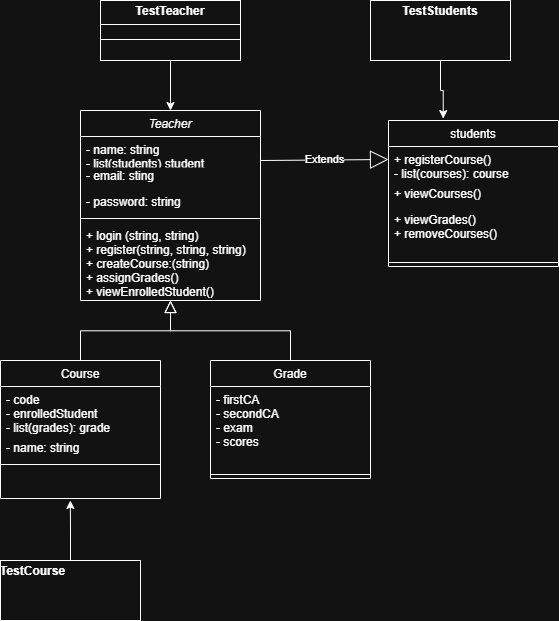

The diagram above was exported from draw.io. Its source (the exported page's mxGraphModel, read from the mxfile embedded in the PNG):
<mxGraphModel dx="508" dy="364" grid="1" gridSize="10" guides="1" tooltips="1" connect="1" arrows="1" fold="1" page="1" pageScale="1" pageWidth="827" pageHeight="1169" math="0" shadow="0">
  <root>
    <mxCell id="WIyWlLk6GJQsqaUBKTNV-0" />
    <mxCell id="WIyWlLk6GJQsqaUBKTNV-1" parent="WIyWlLk6GJQsqaUBKTNV-0" />
    <mxCell id="zkfFHV4jXpPFQw0GAbJ--0" value="Teacher" style="swimlane;fontStyle=2;align=center;verticalAlign=top;childLayout=stackLayout;horizontal=1;startSize=26;horizontalStack=0;resizeParent=1;resizeLast=0;collapsible=1;marginBottom=0;rounded=0;shadow=0;strokeWidth=1;" parent="WIyWlLk6GJQsqaUBKTNV-1" vertex="1">
      <mxGeometry x="200" y="110" width="180" height="190" as="geometry">
        <mxRectangle x="230" y="140" width="160" height="26" as="alternateBounds" />
      </mxGeometry>
    </mxCell>
    <mxCell id="zkfFHV4jXpPFQw0GAbJ--1" value="- name: string&#10;- list(students) student" style="text;align=left;verticalAlign=top;spacingLeft=4;spacingRight=4;overflow=hidden;rotatable=0;points=[[0,0.5],[1,0.5]];portConstraint=eastwest;" parent="zkfFHV4jXpPFQw0GAbJ--0" vertex="1">
      <mxGeometry y="26" width="180" height="26" as="geometry" />
    </mxCell>
    <mxCell id="zkfFHV4jXpPFQw0GAbJ--2" value="- email: sting" style="text;align=left;verticalAlign=top;spacingLeft=4;spacingRight=4;overflow=hidden;rotatable=0;points=[[0,0.5],[1,0.5]];portConstraint=eastwest;rounded=0;shadow=0;html=0;" parent="zkfFHV4jXpPFQw0GAbJ--0" vertex="1">
      <mxGeometry y="52" width="180" height="26" as="geometry" />
    </mxCell>
    <mxCell id="zkfFHV4jXpPFQw0GAbJ--3" value="- password: string" style="text;align=left;verticalAlign=top;spacingLeft=4;spacingRight=4;overflow=hidden;rotatable=0;points=[[0,0.5],[1,0.5]];portConstraint=eastwest;rounded=0;shadow=0;html=0;" parent="zkfFHV4jXpPFQw0GAbJ--0" vertex="1">
      <mxGeometry y="78" width="180" height="26" as="geometry" />
    </mxCell>
    <mxCell id="zkfFHV4jXpPFQw0GAbJ--4" value="" style="line;html=1;strokeWidth=1;align=left;verticalAlign=middle;spacingTop=-1;spacingLeft=3;spacingRight=3;rotatable=0;labelPosition=right;points=[];portConstraint=eastwest;" parent="zkfFHV4jXpPFQw0GAbJ--0" vertex="1">
      <mxGeometry y="104" width="180" height="8" as="geometry" />
    </mxCell>
    <mxCell id="zkfFHV4jXpPFQw0GAbJ--5" value="+ login (string, string)&#10;+ register(string, string, string)&#10;+ createCourse:(string)&#10;+ assignGrades()&#10;+ viewEnrolledStudent() " style="text;align=left;verticalAlign=top;spacingLeft=4;spacingRight=4;overflow=hidden;rotatable=0;points=[[0,0.5],[1,0.5]];portConstraint=eastwest;" parent="zkfFHV4jXpPFQw0GAbJ--0" vertex="1">
      <mxGeometry y="112" width="180" height="78" as="geometry" />
    </mxCell>
    <mxCell id="zkfFHV4jXpPFQw0GAbJ--6" value="Course" style="swimlane;fontStyle=0;align=center;verticalAlign=top;childLayout=stackLayout;horizontal=1;startSize=26;horizontalStack=0;resizeParent=1;resizeLast=0;collapsible=1;marginBottom=0;rounded=0;shadow=0;strokeWidth=1;" parent="WIyWlLk6GJQsqaUBKTNV-1" vertex="1">
      <mxGeometry x="120" y="360" width="160" height="138" as="geometry">
        <mxRectangle x="130" y="380" width="160" height="26" as="alternateBounds" />
      </mxGeometry>
    </mxCell>
    <mxCell id="zkfFHV4jXpPFQw0GAbJ--8" value="- code&#10;- enrolledStudent&#10;- list(grades): grade" style="text;align=left;verticalAlign=top;spacingLeft=4;spacingRight=4;overflow=hidden;rotatable=0;points=[[0,0.5],[1,0.5]];portConstraint=eastwest;rounded=0;shadow=0;html=0;" parent="zkfFHV4jXpPFQw0GAbJ--6" vertex="1">
      <mxGeometry y="26" width="160" height="48" as="geometry" />
    </mxCell>
    <mxCell id="zkfFHV4jXpPFQw0GAbJ--7" value="- name: string" style="text;align=left;verticalAlign=top;spacingLeft=4;spacingRight=4;overflow=hidden;rotatable=0;points=[[0,0.5],[1,0.5]];portConstraint=eastwest;" parent="zkfFHV4jXpPFQw0GAbJ--6" vertex="1">
      <mxGeometry y="74" width="160" height="26" as="geometry" />
    </mxCell>
    <mxCell id="zkfFHV4jXpPFQw0GAbJ--9" value="" style="line;html=1;strokeWidth=1;align=left;verticalAlign=middle;spacingTop=-1;spacingLeft=3;spacingRight=3;rotatable=0;labelPosition=right;points=[];portConstraint=eastwest;" parent="zkfFHV4jXpPFQw0GAbJ--6" vertex="1">
      <mxGeometry y="100" width="160" height="8" as="geometry" />
    </mxCell>
    <mxCell id="zkfFHV4jXpPFQw0GAbJ--12" value="" style="endArrow=block;endSize=10;endFill=0;shadow=0;strokeWidth=1;rounded=0;curved=0;edgeStyle=elbowEdgeStyle;elbow=vertical;" parent="WIyWlLk6GJQsqaUBKTNV-1" source="zkfFHV4jXpPFQw0GAbJ--6" target="zkfFHV4jXpPFQw0GAbJ--0" edge="1">
      <mxGeometry width="160" relative="1" as="geometry">
        <mxPoint x="200" y="203" as="sourcePoint" />
        <mxPoint x="200" y="203" as="targetPoint" />
      </mxGeometry>
    </mxCell>
    <mxCell id="zkfFHV4jXpPFQw0GAbJ--13" value="Grade" style="swimlane;fontStyle=0;align=center;verticalAlign=top;childLayout=stackLayout;horizontal=1;startSize=26;horizontalStack=0;resizeParent=1;resizeLast=0;collapsible=1;marginBottom=0;rounded=0;shadow=0;strokeWidth=1;" parent="WIyWlLk6GJQsqaUBKTNV-1" vertex="1">
      <mxGeometry x="330" y="360" width="160" height="118" as="geometry">
        <mxRectangle x="340" y="380" width="170" height="26" as="alternateBounds" />
      </mxGeometry>
    </mxCell>
    <mxCell id="zkfFHV4jXpPFQw0GAbJ--14" value="- firstCA&#10;- secondCA&#10;- exam &#10;- scores" style="text;align=left;verticalAlign=top;spacingLeft=4;spacingRight=4;overflow=hidden;rotatable=0;points=[[0,0.5],[1,0.5]];portConstraint=eastwest;" parent="zkfFHV4jXpPFQw0GAbJ--13" vertex="1">
      <mxGeometry y="26" width="160" height="84" as="geometry" />
    </mxCell>
    <mxCell id="zkfFHV4jXpPFQw0GAbJ--15" value="" style="line;html=1;strokeWidth=1;align=left;verticalAlign=middle;spacingTop=-1;spacingLeft=3;spacingRight=3;rotatable=0;labelPosition=right;points=[];portConstraint=eastwest;" parent="zkfFHV4jXpPFQw0GAbJ--13" vertex="1">
      <mxGeometry y="110" width="160" height="8" as="geometry" />
    </mxCell>
    <mxCell id="zkfFHV4jXpPFQw0GAbJ--16" value="" style="endArrow=block;endSize=10;endFill=0;shadow=0;strokeWidth=1;rounded=0;curved=0;edgeStyle=elbowEdgeStyle;elbow=vertical;" parent="WIyWlLk6GJQsqaUBKTNV-1" source="zkfFHV4jXpPFQw0GAbJ--13" target="zkfFHV4jXpPFQw0GAbJ--0" edge="1">
      <mxGeometry width="160" relative="1" as="geometry">
        <mxPoint x="210" y="373" as="sourcePoint" />
        <mxPoint x="310" y="271" as="targetPoint" />
      </mxGeometry>
    </mxCell>
    <mxCell id="zkfFHV4jXpPFQw0GAbJ--17" value="students" style="swimlane;fontStyle=0;align=center;verticalAlign=top;childLayout=stackLayout;horizontal=1;startSize=26;horizontalStack=0;resizeParent=1;resizeLast=0;collapsible=1;marginBottom=0;rounded=0;shadow=0;strokeWidth=1;" parent="WIyWlLk6GJQsqaUBKTNV-1" vertex="1">
      <mxGeometry x="508" y="120" width="170" height="146" as="geometry">
        <mxRectangle x="550" y="140" width="160" height="26" as="alternateBounds" />
      </mxGeometry>
    </mxCell>
    <mxCell id="zkfFHV4jXpPFQw0GAbJ--19" value="+ registerCourse()&#10;- list(courses): course" style="text;align=left;verticalAlign=top;spacingLeft=4;spacingRight=4;overflow=hidden;rotatable=0;points=[[0,0.5],[1,0.5]];portConstraint=eastwest;rounded=0;shadow=0;html=0;" parent="zkfFHV4jXpPFQw0GAbJ--17" vertex="1">
      <mxGeometry y="26" width="170" height="34" as="geometry" />
    </mxCell>
    <mxCell id="zkfFHV4jXpPFQw0GAbJ--20" value="+ viewCourses()" style="text;align=left;verticalAlign=top;spacingLeft=4;spacingRight=4;overflow=hidden;rotatable=0;points=[[0,0.5],[1,0.5]];portConstraint=eastwest;rounded=0;shadow=0;html=0;" parent="zkfFHV4jXpPFQw0GAbJ--17" vertex="1">
      <mxGeometry y="60" width="170" height="26" as="geometry" />
    </mxCell>
    <mxCell id="zkfFHV4jXpPFQw0GAbJ--21" value="+ viewGrades()&#10;+ removeCourses()&#10;" style="text;align=left;verticalAlign=top;spacingLeft=4;spacingRight=4;overflow=hidden;rotatable=0;points=[[0,0.5],[1,0.5]];portConstraint=eastwest;rounded=0;shadow=0;html=0;" parent="zkfFHV4jXpPFQw0GAbJ--17" vertex="1">
      <mxGeometry y="86" width="170" height="52" as="geometry" />
    </mxCell>
    <mxCell id="zkfFHV4jXpPFQw0GAbJ--23" value="" style="line;html=1;strokeWidth=1;align=left;verticalAlign=middle;spacingTop=-1;spacingLeft=3;spacingRight=3;rotatable=0;labelPosition=right;points=[];portConstraint=eastwest;" parent="zkfFHV4jXpPFQw0GAbJ--17" vertex="1">
      <mxGeometry y="138" width="170" height="8" as="geometry" />
    </mxCell>
    <mxCell id="45FAj0KiNaRh5iA7YMVJ-4" value="Extends" style="endArrow=block;endSize=16;endFill=0;html=1;rounded=0;entryX=0;entryY=0.5;entryDx=0;entryDy=0;" edge="1" parent="WIyWlLk6GJQsqaUBKTNV-1">
      <mxGeometry width="160" relative="1" as="geometry">
        <mxPoint x="380" y="160" as="sourcePoint" />
        <mxPoint x="508" y="159.0000000000001" as="targetPoint" />
      </mxGeometry>
    </mxCell>
    <mxCell id="45FAj0KiNaRh5iA7YMVJ-9" style="edgeStyle=orthogonalEdgeStyle;rounded=0;orthogonalLoop=1;jettySize=auto;html=1;exitX=0.5;exitY=1;exitDx=0;exitDy=0;entryX=0.5;entryY=0;entryDx=0;entryDy=0;" edge="1" parent="WIyWlLk6GJQsqaUBKTNV-1" source="45FAj0KiNaRh5iA7YMVJ-8" target="zkfFHV4jXpPFQw0GAbJ--0">
      <mxGeometry relative="1" as="geometry" />
    </mxCell>
    <mxCell id="45FAj0KiNaRh5iA7YMVJ-8" value="&lt;p style=&quot;margin:0px;margin-top:4px;text-align:center;&quot;&gt;&lt;b&gt;TestTeacher&lt;/b&gt;&lt;/p&gt;&lt;hr size=&quot;1&quot; style=&quot;border-style:solid;&quot;&gt;&lt;div style=&quot;height:2px;&quot;&gt;&lt;/div&gt;&lt;hr size=&quot;1&quot; style=&quot;border-style:solid;&quot;&gt;&lt;div style=&quot;height:2px;&quot;&gt;&lt;/div&gt;" style="verticalAlign=top;align=left;overflow=fill;html=1;whiteSpace=wrap;" vertex="1" parent="WIyWlLk6GJQsqaUBKTNV-1">
      <mxGeometry x="220" width="140" height="60" as="geometry" />
    </mxCell>
    <mxCell id="45FAj0KiNaRh5iA7YMVJ-10" value="&lt;p style=&quot;margin:0px;margin-top:4px;text-align:center;&quot;&gt;&lt;b&gt;TestStudents&lt;/b&gt;&lt;/p&gt;" style="verticalAlign=top;align=left;overflow=fill;html=1;whiteSpace=wrap;" vertex="1" parent="WIyWlLk6GJQsqaUBKTNV-1">
      <mxGeometry x="490" width="140" height="60" as="geometry" />
    </mxCell>
    <mxCell id="45FAj0KiNaRh5iA7YMVJ-11" style="edgeStyle=orthogonalEdgeStyle;rounded=0;orthogonalLoop=1;jettySize=auto;html=1;entryX=0.322;entryY=-0.013;entryDx=0;entryDy=0;entryPerimeter=0;" edge="1" parent="WIyWlLk6GJQsqaUBKTNV-1" source="45FAj0KiNaRh5iA7YMVJ-10" target="zkfFHV4jXpPFQw0GAbJ--17">
      <mxGeometry relative="1" as="geometry">
        <mxPoint x="560" y="110" as="targetPoint" />
      </mxGeometry>
    </mxCell>
    <mxCell id="45FAj0KiNaRh5iA7YMVJ-14" style="edgeStyle=orthogonalEdgeStyle;rounded=0;orthogonalLoop=1;jettySize=auto;html=1;exitX=0.5;exitY=0;exitDx=0;exitDy=0;" edge="1" parent="WIyWlLk6GJQsqaUBKTNV-1" source="45FAj0KiNaRh5iA7YMVJ-12">
      <mxGeometry relative="1" as="geometry">
        <mxPoint x="189.8571428571429" y="500" as="targetPoint" />
      </mxGeometry>
    </mxCell>
    <mxCell id="45FAj0KiNaRh5iA7YMVJ-12" value="&lt;p style=&quot;margin:0px;margin-top:4px;text-align:center;&quot;&gt;&lt;/p&gt;&lt;div style=&quot;height:2px;&quot;&gt;&lt;b&gt;TestCourse&lt;/b&gt;&lt;/div&gt;&lt;div style=&quot;height:2px;&quot;&gt;&lt;b&gt;&lt;br&gt;&lt;/b&gt;&lt;/div&gt;" style="verticalAlign=top;align=left;overflow=fill;html=1;whiteSpace=wrap;" vertex="1" parent="WIyWlLk6GJQsqaUBKTNV-1">
      <mxGeometry x="120" y="560" width="140" height="60" as="geometry" />
    </mxCell>
  </root>
</mxGraphModel>